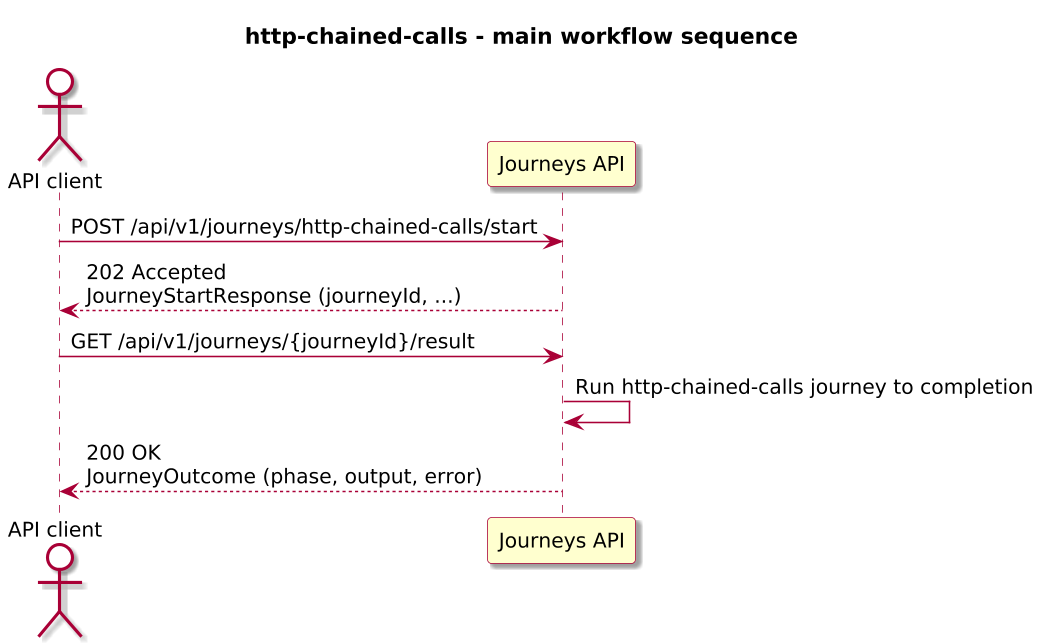

The diagram above was rendered by PlantUML. Its source (embedded in the PNG):
@startuml

skinparam BackgroundColor #FFFFFF
skinparam Shadowing true

skinparam DefaultFontName "SansSerif"
skinparam DefaultFontSize 13
skinparam DefaultFontStyle plain

skinparam dpi 150

skinparam sequence {
  ArrowColor #A80036
  LifeLineBorderColor #A80036
  LifeLineBackgroundColor #FFFFFF
}

skinparam Note {
  BackgroundColor #FBFB77
  BorderColor #A80036
}

skinparam ParticipantBorderColor #A80036
skinparam ParticipantBackgroundColor #FEFECE

skinparam ActorBorderColor #A80036
skinparam ActorBackgroundColor #FFFFFF
skinparam SequenceActorBorderThickness 2

skinparam state {
  BorderColor #A80036
  BackgroundColor #FEFECE
}

skinparam activity {
  ArrowColor #A80036
  BackgroundColor #FEFECE
  BorderColor #A80036
}

!include journey-diagram-theme.puml
title http-chained-calls - main workflow sequence

actor "API client" as Client
participant "Journeys API" as Journeys

Client -> Journeys: POST /api/v1/journeys/http-chained-calls/start
Journeys --> Client: 202 Accepted\nJourneyStartResponse (journeyId, ...)

Client -> Journeys: GET /api/v1/journeys/{journeyId}/result
Journeys -> Journeys: Run http-chained-calls journey to completion
Journeys --> Client: 200 OK\nJourneyOutcome (phase, output, error)

@enduml